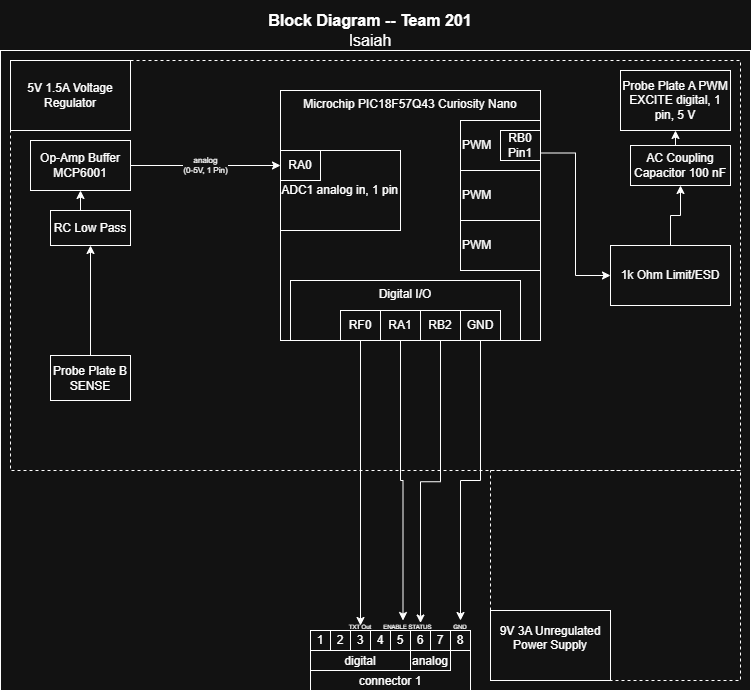

The diagram above was exported from draw.io. Its source (the exported page's mxGraphModel, read from the mxfile embedded in the PNG):
<mxGraphModel dx="655" dy="426" grid="1" gridSize="10" guides="1" tooltips="1" connect="1" arrows="1" fold="1" page="1" pageScale="1" pageWidth="850" pageHeight="1100" math="0" shadow="0">
  <root>
    <mxCell id="0" />
    <mxCell id="1" parent="0" />
    <mxCell id="cymrZSE9rPfIaaDXDGeM-30" value="" style="group" parent="1" connectable="0" vertex="1">
      <mxGeometry x="50" y="10" width="750" height="690" as="geometry" />
    </mxCell>
    <mxCell id="EmmmP5cw6zoP9wVPyDhg-1" value="" style="rounded=0;whiteSpace=wrap;html=1;fillColor=none;verticalAlign=top;" parent="cymrZSE9rPfIaaDXDGeM-30" vertex="1">
      <mxGeometry y="50" width="750" height="640" as="geometry" />
    </mxCell>
    <mxCell id="cymrZSE9rPfIaaDXDGeM-23" value="" style="rounded=0;whiteSpace=wrap;html=1;fillColor=none;dashed=1;" parent="cymrZSE9rPfIaaDXDGeM-30" vertex="1">
      <mxGeometry x="10" y="60" width="730" height="410" as="geometry" />
    </mxCell>
    <mxCell id="cymrZSE9rPfIaaDXDGeM-24" value="" style="rounded=0;whiteSpace=wrap;html=1;fillColor=none;dashed=1;" parent="cymrZSE9rPfIaaDXDGeM-30" vertex="1">
      <mxGeometry x="490" y="470" width="250" height="210" as="geometry" />
    </mxCell>
    <mxCell id="EmmmP5cw6zoP9wVPyDhg-327" value="&lt;div style=&quot;font-size: 16px&quot;&gt;&lt;b style=&quot;font-size: 16px&quot;&gt;Block Diagram -- Team 201&lt;/b&gt;&lt;/div&gt;&lt;div style=&quot;font-size: 16px&quot;&gt;Isaiah&lt;/div&gt;" style="text;html=1;strokeColor=none;fillColor=none;align=center;verticalAlign=middle;whiteSpace=wrap;rounded=0;fontSize=16;" parent="cymrZSE9rPfIaaDXDGeM-30" vertex="1">
      <mxGeometry x="40" width="660" height="60" as="geometry" />
    </mxCell>
    <mxCell id="EmmmP5cw6zoP9wVPyDhg-137" value="Op-Amp Buffer MCP6001" style="rounded=0;whiteSpace=wrap;html=1;" parent="cymrZSE9rPfIaaDXDGeM-30" vertex="1">
      <mxGeometry x="30" y="140" width="100" height="50" as="geometry" />
    </mxCell>
    <mxCell id="EmmmP5cw6zoP9wVPyDhg-156" value="" style="group" parent="cymrZSE9rPfIaaDXDGeM-30" connectable="0" vertex="1">
      <mxGeometry x="310" y="630" width="160" height="60" as="geometry" />
    </mxCell>
    <mxCell id="EmmmP5cw6zoP9wVPyDhg-157" value="connector 1" style="rounded=0;whiteSpace=wrap;html=1;verticalAlign=bottom;" parent="EmmmP5cw6zoP9wVPyDhg-156" vertex="1">
      <mxGeometry width="160" height="60" as="geometry" />
    </mxCell>
    <mxCell id="EmmmP5cw6zoP9wVPyDhg-158" value="digital" style="rounded=0;whiteSpace=wrap;html=1;verticalAlign=bottom;" parent="EmmmP5cw6zoP9wVPyDhg-156" vertex="1">
      <mxGeometry y="20" width="100" height="20" as="geometry" />
    </mxCell>
    <mxCell id="EmmmP5cw6zoP9wVPyDhg-159" value="analog" style="rounded=0;whiteSpace=wrap;html=1;verticalAlign=bottom;" parent="EmmmP5cw6zoP9wVPyDhg-156" vertex="1">
      <mxGeometry x="100" y="20" width="40" height="20" as="geometry" />
    </mxCell>
    <mxCell id="EmmmP5cw6zoP9wVPyDhg-160" value="1" style="rounded=0;whiteSpace=wrap;html=1;" parent="EmmmP5cw6zoP9wVPyDhg-156" vertex="1">
      <mxGeometry width="20" height="20" as="geometry" />
    </mxCell>
    <mxCell id="EmmmP5cw6zoP9wVPyDhg-161" value="2" style="rounded=0;whiteSpace=wrap;html=1;" parent="EmmmP5cw6zoP9wVPyDhg-156" vertex="1">
      <mxGeometry x="20" width="20" height="20" as="geometry" />
    </mxCell>
    <mxCell id="EmmmP5cw6zoP9wVPyDhg-162" value="3" style="rounded=0;whiteSpace=wrap;html=1;" parent="EmmmP5cw6zoP9wVPyDhg-156" vertex="1">
      <mxGeometry x="40" width="20" height="20" as="geometry" />
    </mxCell>
    <mxCell id="EmmmP5cw6zoP9wVPyDhg-163" value="4" style="rounded=0;whiteSpace=wrap;html=1;" parent="EmmmP5cw6zoP9wVPyDhg-156" vertex="1">
      <mxGeometry x="60" width="20" height="20" as="geometry" />
    </mxCell>
    <mxCell id="EmmmP5cw6zoP9wVPyDhg-164" value="5" style="rounded=0;whiteSpace=wrap;html=1;" parent="EmmmP5cw6zoP9wVPyDhg-156" vertex="1">
      <mxGeometry x="80" width="20" height="20" as="geometry" />
    </mxCell>
    <mxCell id="EmmmP5cw6zoP9wVPyDhg-165" value="6" style="rounded=0;whiteSpace=wrap;html=1;" parent="EmmmP5cw6zoP9wVPyDhg-156" vertex="1">
      <mxGeometry x="100" width="20" height="20" as="geometry" />
    </mxCell>
    <mxCell id="EmmmP5cw6zoP9wVPyDhg-166" value="7" style="rounded=0;whiteSpace=wrap;html=1;" parent="EmmmP5cw6zoP9wVPyDhg-156" vertex="1">
      <mxGeometry x="120" width="20" height="20" as="geometry" />
    </mxCell>
    <mxCell id="EmmmP5cw6zoP9wVPyDhg-167" value="8" style="rounded=0;whiteSpace=wrap;html=1;" parent="EmmmP5cw6zoP9wVPyDhg-156" vertex="1">
      <mxGeometry x="140" width="20" height="20" as="geometry" />
    </mxCell>
    <mxCell id="cymrZSE9rPfIaaDXDGeM-2" value="" style="group" parent="cymrZSE9rPfIaaDXDGeM-30" connectable="0" vertex="1">
      <mxGeometry x="280" y="90" width="260" height="250" as="geometry" />
    </mxCell>
    <mxCell id="EmmmP5cw6zoP9wVPyDhg-14" value="PWM" style="rounded=0;whiteSpace=wrap;html=1;align=left;fillColor=none;" parent="cymrZSE9rPfIaaDXDGeM-2" vertex="1">
      <mxGeometry x="180" y="30" width="80" height="50" as="geometry" />
    </mxCell>
    <mxCell id="cymrZSE9rPfIaaDXDGeM-11" value="PWM" style="rounded=0;whiteSpace=wrap;html=1;align=left;fillColor=none;" parent="cymrZSE9rPfIaaDXDGeM-2" vertex="1">
      <mxGeometry x="180" y="80" width="80" height="50" as="geometry" />
    </mxCell>
    <mxCell id="cymrZSE9rPfIaaDXDGeM-13" value="PWM" style="rounded=0;whiteSpace=wrap;html=1;align=left;fillColor=none;" parent="cymrZSE9rPfIaaDXDGeM-2" vertex="1">
      <mxGeometry x="180" y="130" width="80" height="50" as="geometry" />
    </mxCell>
    <mxCell id="ZfCj1toXuSuC-5furzQ7-15" value="Microchip PIC18F57Q43 Curiosity Nano" style="rounded=0;whiteSpace=wrap;html=1;verticalAlign=top;fillColor=none;movable=1;resizable=1;rotatable=1;deletable=1;editable=1;locked=0;connectable=1;" parent="cymrZSE9rPfIaaDXDGeM-2" vertex="1">
      <mxGeometry width="260" height="250" as="geometry" />
    </mxCell>
    <mxCell id="ZfCj1toXuSuC-5furzQ7-43" value="ADC1 analog in, 1 pin" style="rounded=0;whiteSpace=wrap;html=1;align=right;" parent="cymrZSE9rPfIaaDXDGeM-2" vertex="1">
      <mxGeometry y="60" width="120" height="80" as="geometry" />
    </mxCell>
    <mxCell id="EmmmP5cw6zoP9wVPyDhg-13" value="RA0" style="rounded=0;whiteSpace=wrap;html=1;" parent="cymrZSE9rPfIaaDXDGeM-2" vertex="1">
      <mxGeometry y="60" width="40" height="30" as="geometry" />
    </mxCell>
    <mxCell id="EmmmP5cw6zoP9wVPyDhg-15" value="RB0 Pin1" style="rounded=0;whiteSpace=wrap;html=1;" parent="cymrZSE9rPfIaaDXDGeM-2" vertex="1">
      <mxGeometry x="220" y="40" width="40" height="30" as="geometry" />
    </mxCell>
    <mxCell id="cymrZSE9rPfIaaDXDGeM-8" value="" style="group" parent="cymrZSE9rPfIaaDXDGeM-2" connectable="0" vertex="1">
      <mxGeometry x="10" y="190" width="230" height="60" as="geometry" />
    </mxCell>
    <mxCell id="EmmmP5cw6zoP9wVPyDhg-5" value="Digital I/O" style="rounded=0;whiteSpace=wrap;html=1;fillColor=none;verticalAlign=top;" parent="cymrZSE9rPfIaaDXDGeM-8" vertex="1">
      <mxGeometry width="230" height="60" as="geometry" />
    </mxCell>
    <mxCell id="ZfCj1toXuSuC-5furzQ7-21" value="&lt;div&gt;RF0&lt;/div&gt;" style="rounded=0;whiteSpace=wrap;html=1;" parent="cymrZSE9rPfIaaDXDGeM-8" vertex="1">
      <mxGeometry x="50" y="30" width="40" height="30" as="geometry" />
    </mxCell>
    <mxCell id="EmmmP5cw6zoP9wVPyDhg-7" value="RA1" style="rounded=0;whiteSpace=wrap;html=1;" parent="cymrZSE9rPfIaaDXDGeM-8" vertex="1">
      <mxGeometry x="90" y="30" width="40" height="30" as="geometry" />
    </mxCell>
    <mxCell id="OSgQm7I9Ub6zAbvdzZVw-3" value="RB2" style="rounded=0;whiteSpace=wrap;html=1;" vertex="1" parent="cymrZSE9rPfIaaDXDGeM-8">
      <mxGeometry x="130" y="30" width="40" height="30" as="geometry" />
    </mxCell>
    <mxCell id="OSgQm7I9Ub6zAbvdzZVw-4" value="GND" style="rounded=0;whiteSpace=wrap;html=1;" vertex="1" parent="cymrZSE9rPfIaaDXDGeM-8">
      <mxGeometry x="170" y="30" width="40" height="30" as="geometry" />
    </mxCell>
    <mxCell id="cymrZSE9rPfIaaDXDGeM-28" value="&lt;p style=&quot;line-height: 120%&quot;&gt;9V 3A Unregulated Power Supply&lt;br&gt;&lt;span style=&quot;background-color: rgb(255, 255, 51);&quot;&gt;&lt;br&gt;&lt;/span&gt;&lt;/p&gt;" style="rounded=0;whiteSpace=wrap;html=1;" parent="cymrZSE9rPfIaaDXDGeM-30" vertex="1">
      <mxGeometry x="490" y="610" width="120" height="70" as="geometry" />
    </mxCell>
    <mxCell id="cymrZSE9rPfIaaDXDGeM-29" value="&lt;p style=&quot;line-height: 120%&quot;&gt;5V 1.5A Voltage Regulator&lt;/p&gt;" style="rounded=0;whiteSpace=wrap;html=1;" parent="cymrZSE9rPfIaaDXDGeM-30" vertex="1">
      <mxGeometry x="10" y="60" width="120" height="70" as="geometry" />
    </mxCell>
    <mxCell id="ZfCj1toXuSuC-5furzQ7-16" value="&lt;div&gt;analog&lt;/div&gt;&lt;div&gt;(0-5V,&amp;nbsp;1 Pin)&lt;/div&gt;" style="edgeStyle=orthogonalEdgeStyle;rounded=0;orthogonalLoop=1;jettySize=auto;html=1;startArrow=none;startFill=0;exitX=1;exitY=0.5;exitDx=0;exitDy=0;fontSize=8;" parent="cymrZSE9rPfIaaDXDGeM-30" source="EmmmP5cw6zoP9wVPyDhg-137" target="EmmmP5cw6zoP9wVPyDhg-13" edge="1">
      <mxGeometry relative="1" as="geometry">
        <mxPoint x="280" y="200" as="targetPoint" />
        <mxPoint x="260" y="165" as="sourcePoint" />
      </mxGeometry>
    </mxCell>
    <mxCell id="iIC84oMEiC-5pDHXRy0w-3" value="Probe Plate A PWM EXCITE digital, 1 pin, 5 V" style="rounded=0;whiteSpace=wrap;html=1;" parent="cymrZSE9rPfIaaDXDGeM-30" vertex="1">
      <mxGeometry x="620" y="70" width="110" height="60" as="geometry" />
    </mxCell>
    <mxCell id="iIC84oMEiC-5pDHXRy0w-15" style="edgeStyle=orthogonalEdgeStyle;rounded=0;orthogonalLoop=1;jettySize=auto;html=1;exitX=0.5;exitY=0;exitDx=0;exitDy=0;entryX=0.5;entryY=1;entryDx=0;entryDy=0;" parent="cymrZSE9rPfIaaDXDGeM-30" source="iIC84oMEiC-5pDHXRy0w-4" target="iIC84oMEiC-5pDHXRy0w-3" edge="1">
      <mxGeometry relative="1" as="geometry" />
    </mxCell>
    <mxCell id="iIC84oMEiC-5pDHXRy0w-4" value="AC Coupling Capacitor&amp;nbsp;100 nF" style="rounded=0;whiteSpace=wrap;html=1;" parent="cymrZSE9rPfIaaDXDGeM-30" vertex="1">
      <mxGeometry x="630" y="145" width="100" height="40" as="geometry" />
    </mxCell>
    <mxCell id="iIC84oMEiC-5pDHXRy0w-8" style="edgeStyle=orthogonalEdgeStyle;rounded=0;orthogonalLoop=1;jettySize=auto;html=1;exitX=0.5;exitY=0;exitDx=0;exitDy=0;entryX=0.5;entryY=1;entryDx=0;entryDy=0;" parent="cymrZSE9rPfIaaDXDGeM-30" source="iIC84oMEiC-5pDHXRy0w-7" target="EmmmP5cw6zoP9wVPyDhg-137" edge="1">
      <mxGeometry relative="1" as="geometry" />
    </mxCell>
    <mxCell id="iIC84oMEiC-5pDHXRy0w-7" value="RC Low Pass" style="rounded=0;whiteSpace=wrap;html=1;" parent="cymrZSE9rPfIaaDXDGeM-30" vertex="1">
      <mxGeometry x="50" y="210" width="80" height="35" as="geometry" />
    </mxCell>
    <mxCell id="iIC84oMEiC-5pDHXRy0w-9" value="Probe Plate B SENSE" style="rounded=0;whiteSpace=wrap;html=1;" parent="cymrZSE9rPfIaaDXDGeM-30" vertex="1">
      <mxGeometry x="50" y="355" width="80" height="45" as="geometry" />
    </mxCell>
    <mxCell id="iIC84oMEiC-5pDHXRy0w-13" style="edgeStyle=orthogonalEdgeStyle;rounded=0;orthogonalLoop=1;jettySize=auto;html=1;exitX=0.5;exitY=0;exitDx=0;exitDy=0;entryX=0.5;entryY=1;entryDx=0;entryDy=0;" parent="cymrZSE9rPfIaaDXDGeM-30" source="iIC84oMEiC-5pDHXRy0w-9" target="iIC84oMEiC-5pDHXRy0w-7" edge="1">
      <mxGeometry relative="1" as="geometry">
        <mxPoint x="90" y="290" as="sourcePoint" />
      </mxGeometry>
    </mxCell>
    <mxCell id="iIC84oMEiC-5pDHXRy0w-20" style="edgeStyle=orthogonalEdgeStyle;rounded=0;orthogonalLoop=1;jettySize=auto;html=1;exitX=0.5;exitY=0;exitDx=0;exitDy=0;entryX=0.5;entryY=1;entryDx=0;entryDy=0;" parent="cymrZSE9rPfIaaDXDGeM-30" source="iIC84oMEiC-5pDHXRy0w-18" target="iIC84oMEiC-5pDHXRy0w-4" edge="1">
      <mxGeometry relative="1" as="geometry" />
    </mxCell>
    <mxCell id="iIC84oMEiC-5pDHXRy0w-18" value="1k Ohm Limit/ESD" style="rounded=0;whiteSpace=wrap;html=1;" parent="cymrZSE9rPfIaaDXDGeM-30" vertex="1">
      <mxGeometry x="610" y="245" width="120" height="60" as="geometry" />
    </mxCell>
    <mxCell id="iIC84oMEiC-5pDHXRy0w-19" style="edgeStyle=orthogonalEdgeStyle;rounded=0;orthogonalLoop=1;jettySize=auto;html=1;exitX=1;exitY=0.25;exitDx=0;exitDy=0;entryX=0;entryY=0.5;entryDx=0;entryDy=0;" parent="cymrZSE9rPfIaaDXDGeM-30" source="ZfCj1toXuSuC-5furzQ7-15" target="iIC84oMEiC-5pDHXRy0w-18" edge="1">
      <mxGeometry relative="1" as="geometry" />
    </mxCell>
    <mxCell id="iIC84oMEiC-5pDHXRy0w-27" value="&lt;font style=&quot;font-size: 6px;&quot;&gt;GND&lt;/font&gt;" style="text;html=1;align=center;verticalAlign=middle;whiteSpace=wrap;rounded=0;" parent="cymrZSE9rPfIaaDXDGeM-30" vertex="1">
      <mxGeometry x="450" y="620" width="20" height="10" as="geometry" />
    </mxCell>
    <mxCell id="iIC84oMEiC-5pDHXRy0w-28" value="&lt;font style=&quot;font-size: 6px;&quot;&gt;TXT Out&lt;/font&gt;" style="text;html=1;align=center;verticalAlign=middle;whiteSpace=wrap;rounded=0;" parent="cymrZSE9rPfIaaDXDGeM-30" vertex="1">
      <mxGeometry x="345" y="625" width="30" as="geometry" />
    </mxCell>
    <mxCell id="iIC84oMEiC-5pDHXRy0w-29" value="&lt;font style=&quot;font-size: 6px;&quot;&gt;STATUS&lt;/font&gt;" style="text;html=1;align=center;verticalAlign=middle;whiteSpace=wrap;rounded=0;" parent="cymrZSE9rPfIaaDXDGeM-30" vertex="1">
      <mxGeometry x="410" y="622.5" width="20" height="5" as="geometry" />
    </mxCell>
    <mxCell id="iIC84oMEiC-5pDHXRy0w-32" style="edgeStyle=orthogonalEdgeStyle;rounded=0;orthogonalLoop=1;jettySize=auto;html=1;exitX=0.5;exitY=1;exitDx=0;exitDy=0;entryX=0;entryY=0;entryDx=0;entryDy=0;" parent="cymrZSE9rPfIaaDXDGeM-30" source="ZfCj1toXuSuC-5furzQ7-21" target="iIC84oMEiC-5pDHXRy0w-28" edge="1">
      <mxGeometry relative="1" as="geometry">
        <mxPoint x="360" y="610" as="targetPoint" />
      </mxGeometry>
    </mxCell>
    <mxCell id="OSgQm7I9Ub6zAbvdzZVw-6" style="edgeStyle=orthogonalEdgeStyle;rounded=0;orthogonalLoop=1;jettySize=auto;html=1;exitX=0.5;exitY=1;exitDx=0;exitDy=0;entryX=0.5;entryY=0;entryDx=0;entryDy=0;" edge="1" parent="cymrZSE9rPfIaaDXDGeM-30" source="OSgQm7I9Ub6zAbvdzZVw-4" target="iIC84oMEiC-5pDHXRy0w-27">
      <mxGeometry relative="1" as="geometry" />
    </mxCell>
    <mxCell id="OSgQm7I9Ub6zAbvdzZVw-7" value="&lt;font style=&quot;font-size: 6px;&quot;&gt;ENABLE&lt;/font&gt;" style="text;html=1;whiteSpace=wrap;strokeColor=none;fillColor=none;align=center;verticalAlign=middle;rounded=0;" vertex="1" parent="cymrZSE9rPfIaaDXDGeM-30">
      <mxGeometry x="380" y="620" width="30" height="10" as="geometry" />
    </mxCell>
    <mxCell id="OSgQm7I9Ub6zAbvdzZVw-8" style="edgeStyle=orthogonalEdgeStyle;rounded=0;orthogonalLoop=1;jettySize=auto;html=1;exitX=0.5;exitY=1;exitDx=0;exitDy=0;entryX=0.75;entryY=0;entryDx=0;entryDy=0;" edge="1" parent="cymrZSE9rPfIaaDXDGeM-30" source="EmmmP5cw6zoP9wVPyDhg-7" target="OSgQm7I9Ub6zAbvdzZVw-7">
      <mxGeometry relative="1" as="geometry" />
    </mxCell>
    <mxCell id="OSgQm7I9Ub6zAbvdzZVw-9" style="edgeStyle=orthogonalEdgeStyle;rounded=0;orthogonalLoop=1;jettySize=auto;html=1;exitX=0.5;exitY=1;exitDx=0;exitDy=0;entryX=0.5;entryY=0;entryDx=0;entryDy=0;" edge="1" parent="cymrZSE9rPfIaaDXDGeM-30" source="OSgQm7I9Ub6zAbvdzZVw-3" target="iIC84oMEiC-5pDHXRy0w-29">
      <mxGeometry relative="1" as="geometry" />
    </mxCell>
  </root>
</mxGraphModel>